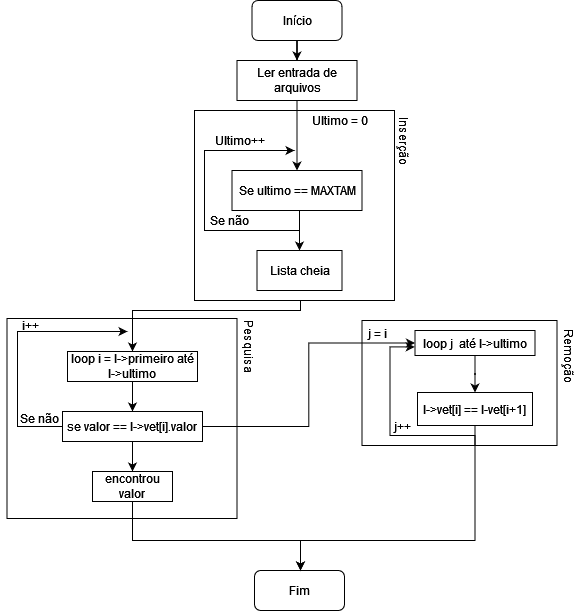

The diagram above was exported from draw.io. Its source (the exported page's mxGraphModel, read from the mxfile embedded in the PNG):
<mxGraphModel dx="1108" dy="468" grid="1" gridSize="10" guides="1" tooltips="1" connect="1" arrows="1" fold="1" page="1" pageScale="1" pageWidth="827" pageHeight="1169" math="0" shadow="0">
  <root>
    <mxCell id="0" />
    <mxCell id="1" parent="0" />
    <mxCell id="oOWHfjwjl4q073C8opQZ-136" value="" style="rounded=0;whiteSpace=wrap;html=1;" parent="1" vertex="1">
      <mxGeometry x="491.5" y="470" width="195" height="125" as="geometry" />
    </mxCell>
    <mxCell id="oOWHfjwjl4q073C8opQZ-114" value="" style="rounded=0;whiteSpace=wrap;html=1;" parent="1" vertex="1">
      <mxGeometry x="136.5" y="468" width="230" height="200" as="geometry" />
    </mxCell>
    <mxCell id="oOWHfjwjl4q073C8opQZ-88" value="" style="edgeStyle=orthogonalEdgeStyle;rounded=0;orthogonalLoop=1;jettySize=auto;html=1;" parent="1" source="oOWHfjwjl4q073C8opQZ-85" target="oOWHfjwjl4q073C8opQZ-86" edge="1">
      <mxGeometry relative="1" as="geometry" />
    </mxCell>
    <mxCell id="oOWHfjwjl4q073C8opQZ-85" value="&lt;div&gt;Início&lt;/div&gt;" style="rounded=1;whiteSpace=wrap;html=1;" parent="1" vertex="1">
      <mxGeometry x="381.5" y="150" width="90" height="40" as="geometry" />
    </mxCell>
    <mxCell id="oOWHfjwjl4q073C8opQZ-86" value="Ler entrada de arquivos" style="rounded=0;whiteSpace=wrap;html=1;" parent="1" vertex="1">
      <mxGeometry x="366.5" y="210" width="120" height="40" as="geometry" />
    </mxCell>
    <mxCell id="oOWHfjwjl4q073C8opQZ-108" style="edgeStyle=orthogonalEdgeStyle;rounded=0;orthogonalLoop=1;jettySize=auto;html=1;entryX=0.5;entryY=0;entryDx=0;entryDy=0;" parent="1" target="oOWHfjwjl4q073C8opQZ-107" edge="1">
      <mxGeometry relative="1" as="geometry">
        <mxPoint x="460" y="450" as="sourcePoint" />
        <Array as="points">
          <mxPoint x="430" y="450" />
          <mxPoint x="430" y="460" />
          <mxPoint x="262" y="460" />
        </Array>
      </mxGeometry>
    </mxCell>
    <mxCell id="oOWHfjwjl4q073C8opQZ-102" value="" style="rounded=0;whiteSpace=wrap;html=1;" parent="1" vertex="1">
      <mxGeometry x="324" y="260" width="200" height="190" as="geometry" />
    </mxCell>
    <mxCell id="oOWHfjwjl4q073C8opQZ-95" style="edgeStyle=orthogonalEdgeStyle;rounded=0;orthogonalLoop=1;jettySize=auto;html=1;entryX=0.5;entryY=0;entryDx=0;entryDy=0;" parent="1" source="oOWHfjwjl4q073C8opQZ-90" target="oOWHfjwjl4q073C8opQZ-94" edge="1">
      <mxGeometry relative="1" as="geometry">
        <Array as="points">
          <mxPoint x="429" y="390" />
          <mxPoint x="429" y="390" />
        </Array>
      </mxGeometry>
    </mxCell>
    <mxCell id="oOWHfjwjl4q073C8opQZ-99" value="" style="edgeStyle=orthogonalEdgeStyle;rounded=0;orthogonalLoop=1;jettySize=auto;html=1;" parent="1" source="oOWHfjwjl4q073C8opQZ-90" edge="1">
      <mxGeometry relative="1" as="geometry">
        <mxPoint x="424" y="300" as="targetPoint" />
        <Array as="points">
          <mxPoint x="429" y="380" />
          <mxPoint x="334" y="380" />
          <mxPoint x="334" y="300" />
        </Array>
      </mxGeometry>
    </mxCell>
    <mxCell id="oOWHfjwjl4q073C8opQZ-90" value="Se ultimo == MAXTAM" style="rounded=0;whiteSpace=wrap;html=1;" parent="1" vertex="1">
      <mxGeometry x="361.5" y="320" width="130" height="40" as="geometry" />
    </mxCell>
    <mxCell id="oOWHfjwjl4q073C8opQZ-94" value="Lista cheia" style="rounded=0;whiteSpace=wrap;html=1;" parent="1" vertex="1">
      <mxGeometry x="386.5" y="400" width="85" height="40" as="geometry" />
    </mxCell>
    <mxCell id="oOWHfjwjl4q073C8opQZ-92" value="Inserção" style="text;html=1;align=center;verticalAlign=middle;resizable=0;points=[];autosize=1;strokeColor=none;fillColor=none;rotation=90;" parent="1" vertex="1">
      <mxGeometry x="504" y="280" width="60" height="20" as="geometry" />
    </mxCell>
    <mxCell id="oOWHfjwjl4q073C8opQZ-91" style="edgeStyle=orthogonalEdgeStyle;rounded=0;orthogonalLoop=1;jettySize=auto;html=1;entryX=0.5;entryY=0;entryDx=0;entryDy=0;" parent="1" source="oOWHfjwjl4q073C8opQZ-86" target="oOWHfjwjl4q073C8opQZ-90" edge="1">
      <mxGeometry relative="1" as="geometry" />
    </mxCell>
    <mxCell id="oOWHfjwjl4q073C8opQZ-103" value="Ultimo = 0" style="text;html=1;align=center;verticalAlign=middle;resizable=0;points=[];autosize=1;strokeColor=none;fillColor=none;" parent="1" vertex="1">
      <mxGeometry x="434" y="260" width="70" height="20" as="geometry" />
    </mxCell>
    <mxCell id="oOWHfjwjl4q073C8opQZ-104" value="Ultimo++" style="text;html=1;align=center;verticalAlign=middle;resizable=0;points=[];autosize=1;strokeColor=none;fillColor=none;" parent="1" vertex="1">
      <mxGeometry x="334" y="280" width="70" height="20" as="geometry" />
    </mxCell>
    <mxCell id="oOWHfjwjl4q073C8opQZ-105" value="Se não" style="text;html=1;align=center;verticalAlign=middle;resizable=0;points=[];autosize=1;strokeColor=none;fillColor=none;" parent="1" vertex="1">
      <mxGeometry x="334" y="360" width="50" height="20" as="geometry" />
    </mxCell>
    <mxCell id="oOWHfjwjl4q073C8opQZ-109" style="edgeStyle=orthogonalEdgeStyle;rounded=0;orthogonalLoop=1;jettySize=auto;html=1;" parent="1" source="oOWHfjwjl4q073C8opQZ-107" edge="1">
      <mxGeometry relative="1" as="geometry">
        <mxPoint x="262" y="561" as="targetPoint" />
      </mxGeometry>
    </mxCell>
    <mxCell id="oOWHfjwjl4q073C8opQZ-107" value="loop i = l-&amp;gt;primeiro até l-&amp;gt;ultimo" style="rounded=0;whiteSpace=wrap;html=1;" parent="1" vertex="1">
      <mxGeometry x="197" y="501" width="130" height="30" as="geometry" />
    </mxCell>
    <mxCell id="oOWHfjwjl4q073C8opQZ-111" style="edgeStyle=orthogonalEdgeStyle;rounded=0;orthogonalLoop=1;jettySize=auto;html=1;" parent="1" source="oOWHfjwjl4q073C8opQZ-110" edge="1">
      <mxGeometry relative="1" as="geometry">
        <mxPoint x="257" y="481" as="targetPoint" />
        <Array as="points">
          <mxPoint x="147" y="576" />
          <mxPoint x="147" y="481" />
        </Array>
      </mxGeometry>
    </mxCell>
    <mxCell id="oOWHfjwjl4q073C8opQZ-112" style="edgeStyle=orthogonalEdgeStyle;rounded=0;orthogonalLoop=1;jettySize=auto;html=1;" parent="1" source="oOWHfjwjl4q073C8opQZ-110" target="oOWHfjwjl4q073C8opQZ-113" edge="1">
      <mxGeometry relative="1" as="geometry">
        <mxPoint x="262" y="611" as="targetPoint" />
      </mxGeometry>
    </mxCell>
    <mxCell id="oOWHfjwjl4q073C8opQZ-110" value="&lt;div&gt;se valor == l-&amp;gt;vet[i].valor&lt;/div&gt;" style="rounded=0;whiteSpace=wrap;html=1;" parent="1" vertex="1">
      <mxGeometry x="192" y="561" width="140" height="30" as="geometry" />
    </mxCell>
    <mxCell id="oOWHfjwjl4q073C8opQZ-113" value="encontrou valor" style="rounded=0;whiteSpace=wrap;html=1;" parent="1" vertex="1">
      <mxGeometry x="222" y="621" width="80" height="30" as="geometry" />
    </mxCell>
    <mxCell id="oOWHfjwjl4q073C8opQZ-115" value="Pesquisa" style="text;html=1;align=center;verticalAlign=middle;resizable=0;points=[];autosize=1;strokeColor=none;fillColor=none;rotation=90;" parent="1" vertex="1">
      <mxGeometry x="344" y="486" width="70" height="20" as="geometry" />
    </mxCell>
    <mxCell id="oOWHfjwjl4q073C8opQZ-116" value="i++" style="text;html=1;strokeColor=none;fillColor=none;align=center;verticalAlign=middle;whiteSpace=wrap;rounded=0;" parent="1" vertex="1">
      <mxGeometry x="130" y="460" width="60" height="30" as="geometry" />
    </mxCell>
    <mxCell id="oOWHfjwjl4q073C8opQZ-117" value="Se não" style="text;html=1;align=center;verticalAlign=middle;resizable=0;points=[];autosize=1;strokeColor=none;fillColor=none;" parent="1" vertex="1">
      <mxGeometry x="144" y="558" width="50" height="20" as="geometry" />
    </mxCell>
    <mxCell id="oOWHfjwjl4q073C8opQZ-119" value="Remoção" style="text;html=1;align=center;verticalAlign=middle;resizable=0;points=[];autosize=1;strokeColor=none;fillColor=none;rotation=90;" parent="1" vertex="1">
      <mxGeometry x="664.5" y="495" width="70" height="20" as="geometry" />
    </mxCell>
    <mxCell id="oOWHfjwjl4q073C8opQZ-122" value="Fim" style="rounded=1;whiteSpace=wrap;html=1;" parent="1" vertex="1">
      <mxGeometry x="384" y="720" width="90" height="40" as="geometry" />
    </mxCell>
    <mxCell id="oOWHfjwjl4q073C8opQZ-124" value="j = i" style="text;html=1;align=center;verticalAlign=middle;resizable=0;points=[];autosize=1;strokeColor=none;fillColor=none;" parent="1" vertex="1">
      <mxGeometry x="491.5" y="473" width="30" height="20" as="geometry" />
    </mxCell>
    <mxCell id="oOWHfjwjl4q073C8opQZ-128" value="" style="edgeStyle=orthogonalEdgeStyle;rounded=0;orthogonalLoop=1;jettySize=auto;html=1;" parent="1" source="oOWHfjwjl4q073C8opQZ-125" target="oOWHfjwjl4q073C8opQZ-127" edge="1">
      <mxGeometry relative="1" as="geometry" />
    </mxCell>
    <mxCell id="oOWHfjwjl4q073C8opQZ-125" value="loop j&amp;nbsp; até l-&amp;gt;ultimo" style="rounded=0;whiteSpace=wrap;html=1;" parent="1" vertex="1">
      <mxGeometry x="544.5" y="480" width="120" height="25" as="geometry" />
    </mxCell>
    <mxCell id="oOWHfjwjl4q073C8opQZ-123" style="edgeStyle=orthogonalEdgeStyle;rounded=0;orthogonalLoop=1;jettySize=auto;html=1;entryX=0;entryY=0.5;entryDx=0;entryDy=0;exitX=1;exitY=0.5;exitDx=0;exitDy=0;" parent="1" source="oOWHfjwjl4q073C8opQZ-110" target="oOWHfjwjl4q073C8opQZ-125" edge="1">
      <mxGeometry relative="1" as="geometry">
        <mxPoint x="500" y="570" as="targetPoint" />
      </mxGeometry>
    </mxCell>
    <mxCell id="oOWHfjwjl4q073C8opQZ-127" value="l-&amp;gt;vet[i] == l-vet[i+1]" style="whiteSpace=wrap;html=1;rounded=0;" parent="1" vertex="1">
      <mxGeometry x="547" y="542" width="115" height="33" as="geometry" />
    </mxCell>
    <mxCell id="oOWHfjwjl4q073C8opQZ-120" style="edgeStyle=orthogonalEdgeStyle;rounded=0;orthogonalLoop=1;jettySize=auto;html=1;exitX=0.5;exitY=1;exitDx=0;exitDy=0;" parent="1" source="oOWHfjwjl4q073C8opQZ-113" edge="1">
      <mxGeometry relative="1" as="geometry">
        <mxPoint x="430" y="720" as="targetPoint" />
        <mxPoint x="221" y="670" as="sourcePoint" />
        <Array as="points">
          <mxPoint x="262" y="690" />
          <mxPoint x="430" y="690" />
        </Array>
      </mxGeometry>
    </mxCell>
    <mxCell id="oOWHfjwjl4q073C8opQZ-129" style="edgeStyle=orthogonalEdgeStyle;rounded=0;orthogonalLoop=1;jettySize=auto;html=1;" parent="1" source="oOWHfjwjl4q073C8opQZ-127" edge="1">
      <mxGeometry relative="1" as="geometry">
        <mxPoint x="430" y="720" as="targetPoint" />
        <mxPoint x="640" y="600" as="sourcePoint" />
        <Array as="points">
          <mxPoint x="605" y="690" />
          <mxPoint x="430" y="690" />
        </Array>
      </mxGeometry>
    </mxCell>
    <mxCell id="oOWHfjwjl4q073C8opQZ-135" style="edgeStyle=orthogonalEdgeStyle;rounded=0;orthogonalLoop=1;jettySize=auto;html=1;entryX=-0.002;entryY=0.657;entryDx=0;entryDy=0;entryPerimeter=0;" parent="1" target="oOWHfjwjl4q073C8opQZ-125" edge="1">
      <mxGeometry relative="1" as="geometry">
        <mxPoint x="519.5" y="495" as="targetPoint" />
        <mxPoint x="604.5" y="594.9999999999999" as="sourcePoint" />
        <Array as="points">
          <mxPoint x="604.5" y="585" />
          <mxPoint x="519.5" y="585" />
          <mxPoint x="519.5" y="496" />
        </Array>
      </mxGeometry>
    </mxCell>
    <mxCell id="oOWHfjwjl4q073C8opQZ-137" value="j++" style="text;html=1;align=center;verticalAlign=middle;resizable=0;points=[];autosize=1;strokeColor=none;fillColor=none;" parent="1" vertex="1">
      <mxGeometry x="517" y="566" width="30" height="20" as="geometry" />
    </mxCell>
  </root>
</mxGraphModel>